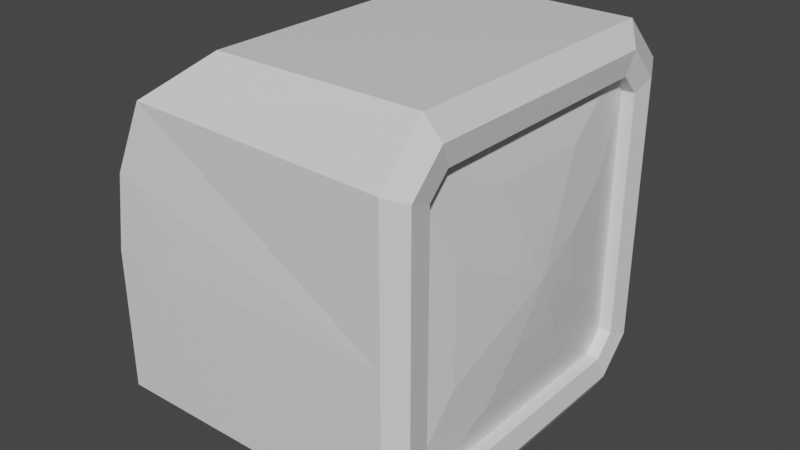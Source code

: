 # Source: television.blend  (saved by Blender 2.91.10; exported with 4.5.12 LTS)
import bpy
from mathutils import Matrix  # noqa: F401  (used for matrix-valued properties, if any)

bpy.ops.wm.read_factory_settings(use_empty=True)
scene = bpy.context.scene
scene.name = 'Scene'

# ---- collections
col_collection = bpy.data.collections.new('Collection'); scene.collection.children.link(col_collection)

# ---- materials (node trees are filled in below, after node groups)
mat_material = bpy.data.materials.new('Material')
mat_material.alpha_threshold = 0.0
mat_material.use_transparent_shadow = False
mat_material.line_color = (0.0, 0.0, 0.0, 1.0)

# ---- material node trees
mat_material.use_nodes = True; mat_material.node_tree.nodes.clear()
_N = mat_material.node_tree.nodes; _L = mat_material.node_tree.links
n0 = _N.new('ShaderNodeOutputMaterial'); n0.name = 'Material Output'; n0.location = (300, 300)
n1 = _N.new('ShaderNodeBsdfPrincipled'); n1.name = 'Principled BSDF'; n1.location = (10, 300)
n1.distribution = 'GGX'
n1.subsurface_method = 'BURLEY'
n1.inputs[2].default_value = 0.4
n1.inputs[3].default_value = 1.45
n1.inputs[27].default_value = (0.0, 0.0, 0.0, 1.0)
n1.inputs[28].default_value = 1.0
_L.new(n1.outputs[0], n0.inputs[0])
n0.is_active_output = True

# ---- world
world_world = bpy.data.worlds.new('World'); scene.world = world_world
world_world.use_nodes = True; world_world.node_tree.nodes.clear()
_N = world_world.node_tree.nodes; _L = world_world.node_tree.links
n0 = _N.new('ShaderNodeOutputWorld'); n0.name = 'World Output'; n0.location = (300, 300)
n1 = _N.new('ShaderNodeBackground'); n1.name = 'Background'; n1.location = (10, 300)
n1.inputs[0].default_value = (0.05088, 0.05088, 0.05088, 1.0)
_L.new(n1.outputs[0], n0.inputs[0])
n0.is_active_output = True
world_world.color = (0.05088, 0.05088, 0.05088)
world_world.use_sun_shadow = False
world_world.sun_shadow_jitter_overblur = 0.0

# ---- meshes
me_cube = bpy.data.meshes.new('Cube')
me_cube.from_pydata([(0.7565, 0.7592, 1.653), (0.7565, 0.6514, 1.76), (0.7565, 0.6514, 0.242), (0.7565, 0.7592, 0.3498), (0.7565, -0.6514, 1.76), (0.7565, -0.7592, 1.653), (0.7565, -0.7592, 0.3498), (0.7565, -0.6514, 0.242), (-0.3763, 0.7546, 2.0), (-0.6813, 1.05, 1.763), (-0.8613, 1.0, 0.2501), (-0.7329, 0.7511, 0.001177), (-0.6813, -0.95, 1.763), (-0.3763, -0.7476, 2.0), (-0.7329, -0.7511, 0.001177), (-0.8613, -1.0, 0.2501), (0.7007, 1.018, 0.2438), (0.7007, 0.7689, -0.005034), (0.7007, -0.9822, 1.746), (0.7007, -0.7334, 1.995), (0.7007, -0.7334, -0.005034), (0.7007, -0.9822, 0.2438), (0.7007, 0.7689, 1.995), (0.7007, 1.018, 1.746), (0.6891, 0.7592, 0.3498), (0.6891, 0.6514, 0.242), (0.6891, -0.7592, 1.653), (0.6891, -0.6514, 1.76), (0.6891, -0.6514, 0.242), (0.6891, -0.7592, 0.3498), (0.6891, 0.6514, 1.76), (0.6891, 0.7592, 1.653), (0.7759, 0.8693, 0.3002), (0.7759, 0.6909, 0.1219), (0.7759, -0.8899, 1.703), (0.7759, -0.7115, 1.881), (0.7759, -0.7115, 0.1219), (0.7759, -0.8899, 0.3002), (0.7759, 0.6909, 1.881), (0.7759, 0.8693, 1.703), (0.7588, 0.1668, 0.7114), (0.7588, 0.3031, 0.8593), (0.7588, -0.1119, 1.287), (0.7588, -0.2722, 1.138), (0.7588, -0.2665, 0.85), (0.7588, -0.1163, 0.7151), (0.7588, 0.3025, 1.134), (0.7588, 0.1682, 1.284), (0.7282, 0.3109, 1.544), (0.7282, 0.5431, 1.304), (0.7717, 0.09367, 0.8541), (0.7282, 0.5431, 0.6968), (0.7282, 0.3102, 0.4581), (0.7282, -0.3018, 0.4581), (0.7282, -0.5431, 0.6916), (0.7282, -0.5431, 1.309), (0.7282, -0.303, 1.544), (-0.8613, 1.0, 1.001), (0.7007, 1.018, 0.995), (0.7007, -0.9822, 0.995), (-0.8613, -1.0, 1.001), (0.7565, 0.7592, 1.001), (0.7565, -0.7592, 1.001), (0.6891, 0.7592, 1.001), (0.6891, -0.7592, 1.001), (0.7759, -0.8899, 1.001), (0.7759, 0.8693, 1.001), (0.7588, 0.3028, 0.9965), (0.7282, 0.5431, 1.0), (0.7588, -0.2694, 0.9938), (0.7282, -0.5431, 1.001), (0.7007, 0.01831, -0.005034), (0.7007, 0.01831, 1.995), (-0.3763, 0.01831, 2.0), (-0.7329, 0.01831, 0.001177), (0.7565, 0.01831, 0.242), (0.7565, 0.01831, 1.76), (0.6891, 0.01831, 0.242), (0.6891, 0.01831, 1.76), (-0.6813, 0.01831, 1.763), (-0.8613, 0.01831, 0.2501), (0.7759, 0.01831, 1.881), (0.7759, 0.01831, 0.1219), (0.7588, 0.01831, 0.7132), (0.7588, 0.01831, 1.286), (0.7282, 0.01831, 0.4581), (0.7282, 0.01831, 1.544), (-0.8613, 0.01831, 1.001), (-0.8155, 1.017, 1.413), (-0.8188, -0.9841, 1.399), (-0.8185, 0.01831, 1.4), (0.7717, 0.162, 0.9282), (0.7717, -0.0459, 1.142), (0.7717, -0.1262, 1.068), (0.7717, -0.1234, 0.9235), (0.7717, -0.04813, 0.8559), (0.7717, 0.1617, 1.066), (0.7717, 0.09441, 1.141), (0.7717, 0.1618, 0.9969), (0.7717, -0.1248, 0.9955), (0.7717, 0.01931, 0.855), (0.7717, 0.01931, 1.142), (0.7819, 0.02032, 0.9973)], [], [(74, 71, 20, 14), (79, 12, 13, 73), (59, 18, 12, 89), (72, 73, 13, 19), (6, 7, 28, 29), (17, 11, 10, 16), (19, 13, 12, 18), (14, 20, 21, 15), (8, 22, 23, 9), (88, 9, 23, 58), (32, 33, 17, 16), (34, 35, 19, 18), (36, 37, 21, 20), (38, 39, 23, 22), (66, 32, 16, 58), (82, 36, 20, 71), (81, 38, 22, 72), (65, 34, 18, 59), (77, 25, 52, 85), (2, 3, 24, 25), (62, 6, 29, 64), (75, 2, 25, 77), (0, 1, 30, 31), (4, 5, 26, 27), (76, 4, 27, 78), (61, 0, 31, 63), (83, 45, 53, 85), (78, 27, 56, 86), (44, 45, 95, 94), (64, 29, 54, 70), (55, 56, 27, 26), (53, 54, 29, 28), (63, 31, 49, 68), (67, 46, 96, 98), (69, 43, 55, 70), (84, 47, 48, 86), (51, 52, 25, 24), (87, 90, 88, 57), (74, 80, 10, 11), (62, 5, 34, 65), (76, 1, 38, 81), (75, 7, 36, 82), (61, 3, 32, 66), (1, 0, 39, 38), (7, 6, 37, 36), (5, 4, 35, 34), (3, 2, 33, 32), (42, 43, 93, 92), (41, 67, 98, 91), (45, 83, 100, 95), (47, 84, 101, 97), (48, 47, 46, 49), (40, 52, 51, 41), (44, 54, 53, 45), (42, 56, 55, 43), (67, 41, 51, 68), (48, 49, 31, 30), (83, 40, 50, 100), (46, 47, 97, 96), (46, 67, 68, 49), (0, 61, 66, 39), (6, 62, 65, 37), (80, 87, 57, 10), (44, 69, 70, 54), (24, 63, 68, 51), (26, 64, 70, 55), (3, 61, 63, 24), (5, 62, 64, 26), (37, 65, 59, 21), (39, 66, 58, 23), (10, 57, 58, 16), (21, 59, 60, 15), (43, 69, 99, 93), (40, 41, 91, 50), (15, 60, 87, 80), (2, 75, 82, 33), (4, 76, 81, 35), (14, 15, 80, 74), (60, 89, 90, 87), (42, 84, 86, 56), (30, 78, 86, 48), (40, 83, 85, 52), (1, 76, 78, 30), (7, 75, 77, 28), (28, 77, 85, 53), (35, 81, 72, 19), (33, 82, 71, 17), (22, 8, 73, 72), (9, 79, 73, 8), (11, 17, 71, 74), (84, 42, 92, 101), (57, 88, 58), (88, 90, 79, 9), (90, 89, 12, 79), (60, 59, 89), (69, 44, 94, 99), (95, 100, 102), (100, 50, 102), (92, 93, 102), (99, 94, 102), (93, 99, 102), (50, 91, 102), (94, 95, 102), (97, 101, 102), (98, 96, 102), (96, 97, 102), (101, 92, 102), (91, 98, 102)])
_uv = me_cube.uv_layers.new(name='UVMap')
_uv.uv.foreach_set('vector', [0.125, 0.625, 0.375, 0.625, 0.375, 0.7189, 0.125, 0.7189, 0.5939, 0.125, 0.5939, 0.0, 0.6414, 0.03155, 0.6414, 0.1254, 0.5, 0.75, 0.5939, 0.75, 0.5939, 1.0, 0.5486, 1.0, 0.625, 0.625, 0.8255, 0.625, 0.8255, 0.7189, 0.625, 0.7189, 0.4186, 0.7199, 0.4051, 0.7064, 0.4051, 0.7064, 0.4186, 0.7199, 0.375, 0.5311, 0.125, 0.5311, 0.125, 0.5, 0.375, 0.5, 0.625, 0.75, 0.625, 0.9505, 0.5939, 1.0, 0.5939, 0.75, 0.125, 0.7189, 0.375, 0.7189, 0.375, 0.75, 0.125, 0.75, 0.625, 0.2995, 0.625, 0.5, 0.5939, 0.5, 0.5939, 0.25, 0.5503, 0.25, 0.5939, 0.25, 0.5939, 0.5, 0.5, 0.5, 0.4123, 0.515, 0.39, 0.5373, 0.375, 0.5311, 0.4061, 0.5, 0.5877, 0.735, 0.61, 0.7127, 0.625, 0.7189, 0.5939, 0.75, 0.39, 0.7127, 0.4123, 0.735, 0.4061, 0.75, 0.375, 0.7189, 0.61, 0.5373, 0.5877, 0.515, 0.5939, 0.5, 0.625, 0.5311, 0.5, 0.515, 0.4123, 0.515, 0.4061, 0.5, 0.5, 0.5, 0.39, 0.625, 0.39, 0.7127, 0.375, 0.7189, 0.375, 0.625, 0.61, 0.625, 0.61, 0.5373, 0.625, 0.5311, 0.625, 0.625, 0.5, 0.735, 0.5877, 0.735, 0.5939, 0.75, 0.5, 0.75, 0.4051, 0.625, 0.4051, 0.5436, 0.4051, 0.5785, 0.4051, 0.6244, 0.4051, 0.5436, 0.4186, 0.5301, 0.4186, 0.5301, 0.4051, 0.5436, 0.5, 0.7199, 0.4186, 0.7199, 0.4186, 0.7199, 0.5, 0.7199, 0.4051, 0.625, 0.4051, 0.5436, 0.4051, 0.5436, 0.4051, 0.625, 0.5814, 0.5301, 0.5949, 0.5436, 0.5949, 0.5436, 0.5814, 0.5301, 0.5949, 0.7064, 0.5814, 0.7199, 0.5814, 0.7199, 0.5949, 0.7064, 0.5949, 0.625, 0.5949, 0.7064, 0.5949, 0.7064, 0.5949, 0.625, 0.5, 0.5301, 0.5814, 0.5301, 0.5814, 0.5301, 0.5, 0.5301, 0.445, 0.6201, 0.4419, 0.6611, 0.4058, 0.6696, 0.4119, 0.6176, 0.5949, 0.625, 0.5949, 0.7064, 0.5949, 0.6704, 0.5949, 0.6244, 0.454, 0.6768, 0.4419, 0.6611, 0.4419, 0.6611, 0.454, 0.6768, 0.5, 0.7199, 0.4186, 0.7199, 0.4536, 0.7199, 0.4999, 0.7199, 0.5455, 0.7192, 0.5881, 0.7186, 0.5949, 0.7064, 0.5814, 0.7199, 0.4102, 0.7115, 0.427, 0.7283, 0.4186, 0.7199, 0.4051, 0.7064, 0.5, 0.5301, 0.5814, 0.5301, 0.5454, 0.5301, 0.4999, 0.5301, 0.5041, 0.57, 0.5445, 0.5731, 0.5445, 0.5731, 0.5041, 0.57, 0.4957, 0.68, 0.5374, 0.6832, 0.5455, 0.7192, 0.4932, 0.7132, 0.5551, 0.6286, 0.5582, 0.5873, 0.5942, 0.5791, 0.5882, 0.6311, 0.4073, 0.5329, 0.4051, 0.5785, 0.4051, 0.5436, 0.4186, 0.5301, 0.5, 0.125, 0.5487, 0.125, 0.5503, 0.25, 0.5, 0.25, 0.375, 0.125, 0.4061, 0.125, 0.4061, 0.25, 0.375, 0.2189, 0.5, 0.7199, 0.5814, 0.7199, 0.5877, 0.735, 0.5, 0.735, 0.5949, 0.625, 0.5949, 0.5436, 0.61, 0.5373, 0.61, 0.625, 0.4051, 0.625, 0.4051, 0.7064, 0.39, 0.7127, 0.39, 0.625, 0.5, 0.5301, 0.4186, 0.5301, 0.4123, 0.515, 0.5, 0.515, 0.5949, 0.5436, 0.5814, 0.5301, 0.5877, 0.515, 0.61, 0.5373, 0.4051, 0.7064, 0.4186, 0.7199, 0.4123, 0.735, 0.39, 0.7127, 0.5814, 0.7199, 0.5949, 0.7064, 0.61, 0.7127, 0.5877, 0.735, 0.4186, 0.5301, 0.4051, 0.5436, 0.39, 0.5373, 0.4123, 0.515, 0.5519, 0.6698, 0.5374, 0.6832, 0.5374, 0.6832, 0.5519, 0.6698, 0.4637, 0.5669, 0.5041, 0.57, 0.5041, 0.57, 0.4637, 0.5669, 0.4419, 0.6611, 0.445, 0.6201, 0.445, 0.6201, 0.4419, 0.6611, 0.5582, 0.5873, 0.5551, 0.6286, 0.5551, 0.6286, 0.5582, 0.5873, 0.5942, 0.5791, 0.5582, 0.5873, 0.5445, 0.5731, 0.5559, 0.5406, 0.4482, 0.5791, 0.4157, 0.5679, 0.455, 0.5308, 0.4637, 0.5669, 0.454, 0.6768, 0.443, 0.7093, 0.4058, 0.6696, 0.4419, 0.6611, 0.5519, 0.6698, 0.5844, 0.6809, 0.5455, 0.7192, 0.5374, 0.6832, 0.5041, 0.57, 0.4637, 0.5669, 0.455, 0.5308, 0.5066, 0.5368, 0.5921, 0.5323, 0.5454, 0.5301, 0.5814, 0.5301, 0.5949, 0.5436, 0.445, 0.6201, 0.4482, 0.5791, 0.4482, 0.5791, 0.445, 0.6201, 0.5445, 0.5731, 0.5582, 0.5873, 0.5582, 0.5873, 0.5445, 0.5731, 0.5445, 0.5731, 0.5041, 0.57, 0.5066, 0.5368, 0.5559, 0.5406, 0.5814, 0.5301, 0.5, 0.5301, 0.5, 0.515, 0.5877, 0.515, 0.4186, 0.7199, 0.5, 0.7199, 0.5, 0.735, 0.4123, 0.735, 0.4061, 0.125, 0.5, 0.125, 0.5, 0.25, 0.4061, 0.25, 0.454, 0.6768, 0.4957, 0.68, 0.4932, 0.7132, 0.443, 0.7093, 0.4186, 0.5301, 0.5, 0.5301, 0.4999, 0.5301, 0.455, 0.5308, 0.5814, 0.7199, 0.5, 0.7199, 0.4999, 0.7199, 0.5455, 0.7192, 0.4186, 0.5301, 0.5, 0.5301, 0.5, 0.5301, 0.4186, 0.5301, 0.5814, 0.7199, 0.5, 0.7199, 0.5, 0.7199, 0.5814, 0.7199, 0.4123, 0.735, 0.5, 0.735, 0.5, 0.75, 0.4061, 0.75, 0.5877, 0.515, 0.5, 0.515, 0.5, 0.5, 0.5939, 0.5, 0.4061, 0.25, 0.5, 0.25, 0.5, 0.5, 0.4061, 0.5, 0.4061, 0.75, 0.5, 0.75, 0.5, 1.0, 0.4061, 1.0, 0.5374, 0.6832, 0.4957, 0.68, 0.4957, 0.68, 0.5374, 0.6832, 0.4482, 0.5791, 0.4637, 0.5669, 0.4637, 0.5669, 0.4482, 0.5791, 0.4061, 0.0, 0.5, 0.0, 0.5, 0.125, 0.4061, 0.125, 0.4051, 0.5436, 0.4051, 0.625, 0.39, 0.625, 0.39, 0.5373, 0.5949, 0.7064, 0.5949, 0.625, 0.61, 0.625, 0.61, 0.7127, 0.375, 0.03111, 0.4061, 0.0, 0.4061, 0.125, 0.375, 0.125, 0.5, 0.0, 0.5486, 0.0, 0.5487, 0.125, 0.5, 0.125, 0.5519, 0.6698, 0.5551, 0.6286, 0.5882, 0.6311, 0.5844, 0.6809, 0.5949, 0.5436, 0.5949, 0.625, 0.5949, 0.6244, 0.5942, 0.5791, 0.4482, 0.5791, 0.445, 0.6201, 0.4119, 0.6176, 0.4157, 0.5679, 0.5949, 0.5436, 0.5949, 0.625, 0.5949, 0.625, 0.5949, 0.5436, 0.4051, 0.7064, 0.4051, 0.625, 0.4051, 0.625, 0.4051, 0.7064, 0.4051, 0.7064, 0.4051, 0.625, 0.4051, 0.6244, 0.4058, 0.6696, 0.61, 0.7127, 0.61, 0.625, 0.625, 0.625, 0.625, 0.7189, 0.39, 0.5373, 0.39, 0.625, 0.375, 0.625, 0.375, 0.5311, 0.625, 0.5311, 0.8255, 0.5311, 0.8255, 0.625, 0.625, 0.625, 0.5939, 0.25, 0.5939, 0.125, 0.6414, 0.1254, 0.6414, 0.2193, 0.125, 0.5311, 0.375, 0.5311, 0.375, 0.625, 0.125, 0.625, 0.5551, 0.6286, 0.5519, 0.6698, 0.5519, 0.6698, 0.5551, 0.6286, 0.5, 0.25, 0.5503, 0.25, 0.5, 0.5, 0.5503, 0.25, 0.5487, 0.125, 0.5939, 0.125, 0.5939, 0.25, 0.5487, 0.125, 0.5486, 0.0, 0.5939, 0.0, 0.5939, 0.125, 0.5, 1.0, 0.5, 0.75, 0.5486, 1.0, 0.4957, 0.68, 0.454, 0.6768, 0.454, 0.6768, 0.4957, 0.68, 0.4419, 0.6611, 0.445, 0.6201, 0.4419, 0.6611, 0.445, 0.6201, 0.4482, 0.5791, 0.445, 0.6201, 0.5519, 0.6698, 0.5374, 0.6832, 0.5519, 0.6698, 0.4957, 0.68, 0.454, 0.6768, 0.4957, 0.68, 0.5374, 0.6832, 0.4957, 0.68, 0.5374, 0.6832, 0.4482, 0.5791, 0.4637, 0.5669, 0.4482, 0.5791, 0.454, 0.6768, 0.4419, 0.6611, 0.454, 0.6768, 0.5582, 0.5873, 0.5551, 0.6286, 0.5582, 0.5873, 0.5041, 0.57, 0.5445, 0.5731, 0.5041, 0.57, 0.5445, 0.5731, 0.5582, 0.5873, 0.5445, 0.5731, 0.5551, 0.6286, 0.5519, 0.6698, 0.5551, 0.6286, 0.4637, 0.5669, 0.5041, 0.57, 0.4637, 0.5669])
me_cube.materials.append(mat_material)
me_cube.use_remesh_preserve_volume = False
me_cube.use_remesh_preserve_attributes = False
me_cube.use_mirror_vertex_groups = False
me_cube.update()

# ---- objects
ob_cube = bpy.data.objects.new('Cube', me_cube)

# ---- transforms, parenting, visibility, modifiers, constraints
ob_cube.location = (0.0, 0.0, 0.0)
ob_cube.scale = (0.36, 0.36, 0.36)
ob_cube.lock_rotations_4d = False
ob_cube.empty_display_type = 'ARROWS'
ob_cube.lineart.crease_threshold = 0.0

# ---- collection membership
col_collection.objects.link(ob_cube)

# ---- scene / render settings (as saved in the file)
scene.frame_start = 1; scene.frame_end = 250; scene.frame_set(1)
scene.render.engine = 'BLENDER_EEVEE_NEXT'
scene.cycles.use_denoising = False
scene.cycles.samples = 128
scene.cycles.sampling_pattern = 'TABULATED_SOBOL'
scene.cycles.use_adaptive_sampling = False
scene.cycles.use_light_tree = False
scene.view_settings.view_transform = 'Filmic'
bpy.context.view_layer.update()

# ---- added for rendering (the .blend has no active camera and no usable light): camera, sun
cam_auto = bpy.data.cameras.new('AutoCamera')
cam_auto.lens = 50.0
cam_auto.sensor_width = 36.0
cam_auto.clip_end = 1000.0
ob_auto_camera = bpy.data.objects.new('AutoCamera', cam_auto)
scene.collection.objects.link(ob_auto_camera)
ob_auto_camera.location = (1.08645, -1.31189, 1.23966)
ob_auto_camera.rotation_euler = (1.09748, -7.21219e-08, 0.694738)
scene.camera = ob_auto_camera
light_auto_sun = bpy.data.lights.new('AutoSun', 'SUN')
light_auto_sun.energy = 3.0
light_auto_sun.angle = 0.0523599
ob_auto_sun = bpy.data.objects.new('AutoSun', light_auto_sun)
scene.collection.objects.link(ob_auto_sun)
ob_auto_sun.rotation_euler = (0.872665, 0.174533, 0.523599)
bpy.context.view_layer.update()
